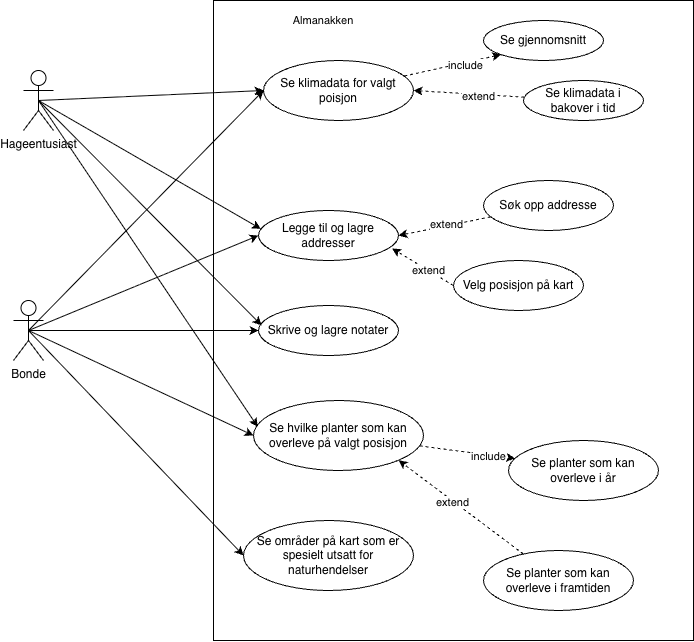

The diagram above was exported from draw.io. Its source (the exported page's mxGraphModel, read from the mxfile embedded in the PNG):
<mxGraphModel dx="908" dy="791" grid="1" gridSize="10" guides="1" tooltips="1" connect="1" arrows="1" fold="1" page="1" pageScale="1" pageWidth="850" pageHeight="1100" math="0" shadow="0">
  <root>
    <mxCell id="0" />
    <mxCell id="1" parent="0" />
    <mxCell id="4TpR8tbTq-LcuQHeRUTG-46" parent="1" style="rounded=0;whiteSpace=wrap;html=1;fontFamily=Helvetica;fontSize=11;fontColor=default;labelBackgroundColor=default;fillColor=none;movable=1;resizable=1;rotatable=1;deletable=1;editable=1;locked=0;connectable=1;" value="" vertex="1">
      <mxGeometry height="640" width="480" x="280" y="140" as="geometry" />
    </mxCell>
    <mxCell id="4TpR8tbTq-LcuQHeRUTG-89" edge="1" parent="1" source="4TpR8tbTq-LcuQHeRUTG-3" style="edgeStyle=none;shape=connector;rounded=0;orthogonalLoop=1;jettySize=auto;html=1;entryX=0;entryY=1;entryDx=0;entryDy=0;strokeColor=default;align=center;verticalAlign=middle;fontFamily=Helvetica;fontSize=11;fontColor=default;labelBackgroundColor=default;endArrow=classic;dashed=1;" target="4TpR8tbTq-LcuQHeRUTG-61">
      <mxGeometry relative="1" as="geometry" />
    </mxCell>
    <mxCell id="4TpR8tbTq-LcuQHeRUTG-90" connectable="0" parent="4TpR8tbTq-LcuQHeRUTG-89" style="edgeLabel;html=1;align=center;verticalAlign=middle;resizable=0;points=[];fontFamily=Helvetica;fontSize=11;fontColor=default;labelBackgroundColor=default;" value="include" vertex="1">
      <mxGeometry relative="1" x="0.2417" y="-2" as="geometry">
        <mxPoint as="offset" />
      </mxGeometry>
    </mxCell>
    <mxCell id="4TpR8tbTq-LcuQHeRUTG-3" parent="1" style="ellipse;whiteSpace=wrap;html=1;" value="Se klimadata for valgt poisjon" vertex="1">
      <mxGeometry height="60" width="150" x="330" y="200" as="geometry" />
    </mxCell>
    <mxCell id="4TpR8tbTq-LcuQHeRUTG-4" parent="1" style="ellipse;whiteSpace=wrap;html=1;" value="Legge til og lagre addresser" vertex="1">
      <mxGeometry height="50" width="140" x="325" y="350" as="geometry" />
    </mxCell>
    <mxCell id="4TpR8tbTq-LcuQHeRUTG-5" parent="1" style="ellipse;whiteSpace=wrap;html=1;" value="Skrive og lagre notater" vertex="1">
      <mxGeometry height="50" width="140" x="325" y="445" as="geometry" />
    </mxCell>
    <mxCell id="4TpR8tbTq-LcuQHeRUTG-6" parent="1" style="ellipse;whiteSpace=wrap;html=1;" value="Se hvilke planter som kan overleve på valgt posisjon" vertex="1">
      <mxGeometry height="70" width="170" x="320" y="540" as="geometry" />
    </mxCell>
    <mxCell id="4TpR8tbTq-LcuQHeRUTG-65" edge="1" parent="1" source="4TpR8tbTq-LcuQHeRUTG-8" style="edgeStyle=none;shape=connector;rounded=0;orthogonalLoop=1;jettySize=auto;html=1;exitX=0.5;exitY=0.5;exitDx=0;exitDy=0;exitPerimeter=0;strokeColor=default;align=center;verticalAlign=middle;fontFamily=Helvetica;fontSize=11;fontColor=default;labelBackgroundColor=default;endArrow=classic;" target="4TpR8tbTq-LcuQHeRUTG-5">
      <mxGeometry relative="1" as="geometry" />
    </mxCell>
    <mxCell id="4TpR8tbTq-LcuQHeRUTG-66" edge="1" parent="1" source="4TpR8tbTq-LcuQHeRUTG-8" style="edgeStyle=none;shape=connector;rounded=0;orthogonalLoop=1;jettySize=auto;html=1;exitX=0.5;exitY=0.5;exitDx=0;exitDy=0;exitPerimeter=0;entryX=0;entryY=0.5;entryDx=0;entryDy=0;strokeColor=default;align=center;verticalAlign=middle;fontFamily=Helvetica;fontSize=11;fontColor=default;labelBackgroundColor=default;endArrow=classic;" target="4TpR8tbTq-LcuQHeRUTG-31">
      <mxGeometry relative="1" as="geometry" />
    </mxCell>
    <mxCell id="4TpR8tbTq-LcuQHeRUTG-67" edge="1" parent="1" source="4TpR8tbTq-LcuQHeRUTG-8" style="edgeStyle=none;shape=connector;rounded=0;orthogonalLoop=1;jettySize=auto;html=1;exitX=0.5;exitY=0.5;exitDx=0;exitDy=0;exitPerimeter=0;entryX=0;entryY=0.5;entryDx=0;entryDy=0;strokeColor=default;align=center;verticalAlign=middle;fontFamily=Helvetica;fontSize=11;fontColor=default;labelBackgroundColor=default;endArrow=classic;" target="4TpR8tbTq-LcuQHeRUTG-6">
      <mxGeometry relative="1" as="geometry" />
    </mxCell>
    <mxCell id="4TpR8tbTq-LcuQHeRUTG-68" edge="1" parent="1" source="4TpR8tbTq-LcuQHeRUTG-8" style="edgeStyle=none;shape=connector;rounded=0;orthogonalLoop=1;jettySize=auto;html=1;exitX=0.5;exitY=0.5;exitDx=0;exitDy=0;exitPerimeter=0;entryX=0;entryY=0.5;entryDx=0;entryDy=0;strokeColor=default;align=center;verticalAlign=middle;fontFamily=Helvetica;fontSize=11;fontColor=default;labelBackgroundColor=default;endArrow=classic;" target="4TpR8tbTq-LcuQHeRUTG-4">
      <mxGeometry relative="1" as="geometry" />
    </mxCell>
    <mxCell id="4TpR8tbTq-LcuQHeRUTG-69" edge="1" parent="1" source="4TpR8tbTq-LcuQHeRUTG-8" style="edgeStyle=none;shape=connector;rounded=0;orthogonalLoop=1;jettySize=auto;html=1;exitX=0.5;exitY=0.5;exitDx=0;exitDy=0;exitPerimeter=0;entryX=0;entryY=0.5;entryDx=0;entryDy=0;strokeColor=default;align=center;verticalAlign=middle;fontFamily=Helvetica;fontSize=11;fontColor=default;labelBackgroundColor=default;endArrow=classic;" target="4TpR8tbTq-LcuQHeRUTG-3">
      <mxGeometry relative="1" as="geometry" />
    </mxCell>
    <mxCell id="4TpR8tbTq-LcuQHeRUTG-8" parent="1" style="shape=umlActor;verticalLabelPosition=bottom;verticalAlign=top;html=1;outlineConnect=0;" value="&lt;div&gt;Bonde&lt;/div&gt;" vertex="1">
      <mxGeometry height="60" width="30" x="80" y="440" as="geometry" />
    </mxCell>
    <mxCell id="4TpR8tbTq-LcuQHeRUTG-70" edge="1" parent="1" source="4TpR8tbTq-LcuQHeRUTG-14" style="edgeStyle=none;shape=connector;rounded=0;orthogonalLoop=1;jettySize=auto;html=1;exitX=0.5;exitY=0.5;exitDx=0;exitDy=0;exitPerimeter=0;entryX=0;entryY=0.5;entryDx=0;entryDy=0;strokeColor=default;align=center;verticalAlign=middle;fontFamily=Helvetica;fontSize=11;fontColor=default;labelBackgroundColor=default;endArrow=classic;" target="4TpR8tbTq-LcuQHeRUTG-3">
      <mxGeometry relative="1" as="geometry" />
    </mxCell>
    <mxCell id="4TpR8tbTq-LcuQHeRUTG-71" edge="1" parent="1" source="4TpR8tbTq-LcuQHeRUTG-14" style="edgeStyle=none;shape=connector;rounded=0;orthogonalLoop=1;jettySize=auto;html=1;exitX=0.5;exitY=0.5;exitDx=0;exitDy=0;exitPerimeter=0;strokeColor=default;align=center;verticalAlign=middle;fontFamily=Helvetica;fontSize=11;fontColor=default;labelBackgroundColor=default;endArrow=classic;entryX=0.017;entryY=0.368;entryDx=0;entryDy=0;entryPerimeter=0;" target="4TpR8tbTq-LcuQHeRUTG-4">
      <mxGeometry relative="1" as="geometry">
        <mxPoint x="320" y="300" as="targetPoint" />
      </mxGeometry>
    </mxCell>
    <mxCell id="4TpR8tbTq-LcuQHeRUTG-14" parent="1" style="shape=umlActor;verticalLabelPosition=bottom;verticalAlign=top;html=1;outlineConnect=0;" value="Hageentusiast" vertex="1">
      <mxGeometry height="60" width="30" x="90" y="210" as="geometry" />
    </mxCell>
    <mxCell id="4TpR8tbTq-LcuQHeRUTG-31" parent="1" style="ellipse;whiteSpace=wrap;html=1;" value="Se områder på kart som er spesielt utsatt for naturhendelser" vertex="1">
      <mxGeometry height="70" width="170" x="310" y="660" as="geometry" />
    </mxCell>
    <mxCell id="4TpR8tbTq-LcuQHeRUTG-47" parent="1" style="text;html=1;whiteSpace=wrap;strokeColor=none;fillColor=none;align=center;verticalAlign=middle;rounded=0;fontFamily=Helvetica;fontSize=11;fontColor=default;labelBackgroundColor=default;" value="Almanakken" vertex="1">
      <mxGeometry height="30" width="60" x="360" y="145" as="geometry" />
    </mxCell>
    <mxCell id="4TpR8tbTq-LcuQHeRUTG-52" parent="1" style="ellipse;whiteSpace=wrap;html=1;" value="Se planter som kan overleve i år" vertex="1">
      <mxGeometry height="60" width="150" x="575" y="580" as="geometry" />
    </mxCell>
    <mxCell id="4TpR8tbTq-LcuQHeRUTG-86" edge="1" parent="1" source="4TpR8tbTq-LcuQHeRUTG-53" style="edgeStyle=none;shape=connector;rounded=0;orthogonalLoop=1;jettySize=auto;html=1;entryX=1;entryY=1;entryDx=0;entryDy=0;strokeColor=default;align=center;verticalAlign=middle;fontFamily=Helvetica;fontSize=11;fontColor=default;labelBackgroundColor=default;endArrow=classic;dashed=1;" target="4TpR8tbTq-LcuQHeRUTG-6">
      <mxGeometry relative="1" as="geometry" />
    </mxCell>
    <mxCell id="4TpR8tbTq-LcuQHeRUTG-88" connectable="0" parent="4TpR8tbTq-LcuQHeRUTG-86" style="edgeLabel;html=1;align=center;verticalAlign=middle;resizable=0;points=[];fontFamily=Helvetica;fontSize=11;fontColor=default;labelBackgroundColor=default;" value="extend" vertex="1">
      <mxGeometry relative="1" x="0.1262" y="1" as="geometry">
        <mxPoint as="offset" />
      </mxGeometry>
    </mxCell>
    <mxCell id="4TpR8tbTq-LcuQHeRUTG-53" parent="1" style="ellipse;whiteSpace=wrap;html=1;" value="Se planter som kan overleve i framtiden" vertex="1">
      <mxGeometry height="60" width="150" x="550" y="690" as="geometry" />
    </mxCell>
    <mxCell id="4TpR8tbTq-LcuQHeRUTG-79" edge="1" parent="1" source="4TpR8tbTq-LcuQHeRUTG-60" style="edgeStyle=none;shape=connector;rounded=0;orthogonalLoop=1;jettySize=auto;html=1;entryX=1;entryY=0.5;entryDx=0;entryDy=0;strokeColor=default;align=center;verticalAlign=middle;fontFamily=Helvetica;fontSize=11;fontColor=default;labelBackgroundColor=default;endArrow=classic;dashed=1;" target="4TpR8tbTq-LcuQHeRUTG-3">
      <mxGeometry relative="1" as="geometry" />
    </mxCell>
    <mxCell id="4TpR8tbTq-LcuQHeRUTG-82" connectable="0" parent="4TpR8tbTq-LcuQHeRUTG-79" style="edgeLabel;html=1;align=center;verticalAlign=middle;resizable=0;points=[];fontFamily=Helvetica;fontSize=11;fontColor=default;labelBackgroundColor=default;" value="extend" vertex="1">
      <mxGeometry relative="1" x="-0.165" y="2" as="geometry">
        <mxPoint as="offset" />
      </mxGeometry>
    </mxCell>
    <mxCell id="4TpR8tbTq-LcuQHeRUTG-60" parent="1" style="ellipse;whiteSpace=wrap;html=1;" value="Se klimadata i bakover i tid" vertex="1">
      <mxGeometry height="40" width="120" x="590" y="220" as="geometry" />
    </mxCell>
    <mxCell id="4TpR8tbTq-LcuQHeRUTG-61" parent="1" style="ellipse;whiteSpace=wrap;html=1;" value="Se gjennomsnitt" vertex="1">
      <mxGeometry height="40" width="120" x="550" y="160" as="geometry" />
    </mxCell>
    <mxCell id="4TpR8tbTq-LcuQHeRUTG-72" edge="1" parent="1" source="4TpR8tbTq-LcuQHeRUTG-14" style="edgeStyle=none;shape=connector;rounded=0;orthogonalLoop=1;jettySize=auto;html=1;exitX=0.5;exitY=0.5;exitDx=0;exitDy=0;exitPerimeter=0;entryX=0.022;entryY=0.397;entryDx=0;entryDy=0;entryPerimeter=0;strokeColor=default;align=center;verticalAlign=middle;fontFamily=Helvetica;fontSize=11;fontColor=default;labelBackgroundColor=default;endArrow=classic;" target="4TpR8tbTq-LcuQHeRUTG-5">
      <mxGeometry relative="1" as="geometry" />
    </mxCell>
    <mxCell id="4TpR8tbTq-LcuQHeRUTG-73" edge="1" parent="1" source="4TpR8tbTq-LcuQHeRUTG-14" style="edgeStyle=none;shape=connector;rounded=0;orthogonalLoop=1;jettySize=auto;html=1;exitX=0.5;exitY=0.5;exitDx=0;exitDy=0;exitPerimeter=0;entryX=0.025;entryY=0.376;entryDx=0;entryDy=0;entryPerimeter=0;strokeColor=default;align=center;verticalAlign=middle;fontFamily=Helvetica;fontSize=11;fontColor=default;labelBackgroundColor=default;endArrow=classic;" target="4TpR8tbTq-LcuQHeRUTG-6">
      <mxGeometry relative="1" as="geometry" />
    </mxCell>
    <mxCell id="4TpR8tbTq-LcuQHeRUTG-76" edge="1" parent="1" source="4TpR8tbTq-LcuQHeRUTG-75" style="edgeStyle=none;shape=connector;rounded=0;orthogonalLoop=1;jettySize=auto;html=1;entryX=1;entryY=0.5;entryDx=0;entryDy=0;strokeColor=default;align=center;verticalAlign=middle;fontFamily=Helvetica;fontSize=11;fontColor=default;labelBackgroundColor=default;endArrow=classic;dashed=1;" target="4TpR8tbTq-LcuQHeRUTG-4">
      <mxGeometry relative="1" as="geometry" />
    </mxCell>
    <mxCell id="4TpR8tbTq-LcuQHeRUTG-83" connectable="0" parent="4TpR8tbTq-LcuQHeRUTG-76" style="edgeLabel;html=1;align=center;verticalAlign=middle;resizable=0;points=[];fontFamily=Helvetica;fontSize=11;fontColor=default;labelBackgroundColor=default;" value="extend" vertex="1">
      <mxGeometry relative="1" x="-0.0457" y="-2" as="geometry">
        <mxPoint as="offset" />
      </mxGeometry>
    </mxCell>
    <mxCell id="4TpR8tbTq-LcuQHeRUTG-75" parent="1" style="ellipse;whiteSpace=wrap;html=1;" value="Søk opp addresse" vertex="1">
      <mxGeometry height="50" width="130" x="550" y="320" as="geometry" />
    </mxCell>
    <mxCell id="4TpR8tbTq-LcuQHeRUTG-77" parent="1" style="ellipse;whiteSpace=wrap;html=1;" value="Velg posisjon på kart" vertex="1">
      <mxGeometry height="50" width="130" x="520" y="400" as="geometry" />
    </mxCell>
    <mxCell id="4TpR8tbTq-LcuQHeRUTG-78" edge="1" parent="1" source="4TpR8tbTq-LcuQHeRUTG-77" style="edgeStyle=none;shape=connector;rounded=0;orthogonalLoop=1;jettySize=auto;html=1;exitX=0;exitY=0.5;exitDx=0;exitDy=0;entryX=0.954;entryY=0.76;entryDx=0;entryDy=0;entryPerimeter=0;strokeColor=default;align=center;verticalAlign=middle;fontFamily=Helvetica;fontSize=11;fontColor=default;labelBackgroundColor=default;endArrow=classic;dashed=1;" target="4TpR8tbTq-LcuQHeRUTG-4">
      <mxGeometry relative="1" as="geometry" />
    </mxCell>
    <mxCell id="4TpR8tbTq-LcuQHeRUTG-84" connectable="0" parent="4TpR8tbTq-LcuQHeRUTG-78" style="edgeLabel;html=1;align=center;verticalAlign=middle;resizable=0;points=[];fontFamily=Helvetica;fontSize=11;fontColor=default;labelBackgroundColor=default;" value="extend" vertex="1">
      <mxGeometry relative="1" x="-0.1742" as="geometry">
        <mxPoint as="offset" />
      </mxGeometry>
    </mxCell>
    <mxCell id="4TpR8tbTq-LcuQHeRUTG-91" edge="1" parent="1" source="4TpR8tbTq-LcuQHeRUTG-6" style="edgeStyle=none;shape=connector;rounded=0;orthogonalLoop=1;jettySize=auto;html=1;entryX=0.045;entryY=0.3;entryDx=0;entryDy=0;entryPerimeter=0;strokeColor=default;align=center;verticalAlign=middle;fontFamily=Helvetica;fontSize=11;fontColor=default;labelBackgroundColor=default;endArrow=classic;dashed=1;" target="4TpR8tbTq-LcuQHeRUTG-52">
      <mxGeometry relative="1" as="geometry" />
    </mxCell>
    <mxCell id="4TpR8tbTq-LcuQHeRUTG-92" connectable="0" parent="4TpR8tbTq-LcuQHeRUTG-91" style="edgeLabel;html=1;align=center;verticalAlign=middle;resizable=0;points=[];fontFamily=Helvetica;fontSize=11;fontColor=default;labelBackgroundColor=default;" value="include" vertex="1">
      <mxGeometry relative="1" x="0.4163" y="-1" as="geometry">
        <mxPoint as="offset" />
      </mxGeometry>
    </mxCell>
  </root>
</mxGraphModel>